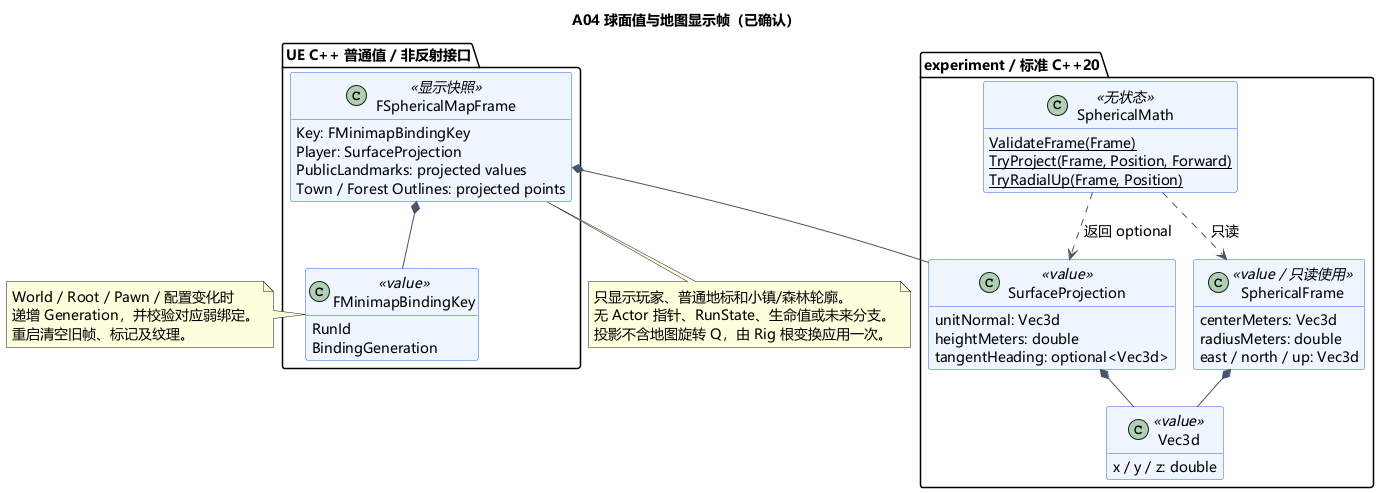

The diagram above was rendered by PlantUML. Its source (embedded in the PNG):
@startuml A04-spatial-values
!pragma layout smetana
title A04 球面值与地图显示帧（已确认）
skinparam defaultFontName Microsoft YaHei
skinparam defaultFontSize 14
skinparam shadowing false
skinparam classAttributeIconSize 0
skinparam classBackgroundColor #EFF6FF
skinparam classBorderColor #2563EB
skinparam ArrowColor #475569
hide empty members
top to bottom direction

package "experiment / 标准 C++20" {
 class Vec3d <<value>> {
  x / y / z: double
 }
 class SphericalFrame <<value / 只读使用>> {
  centerMeters: Vec3d
  radiusMeters: double
  east / north / up: Vec3d
 }
 class SurfaceProjection <<value>> {
  unitNormal: Vec3d
  heightMeters: double
  tangentHeading: optional<Vec3d>
 }
 class SphericalMath <<无状态>> {
  {static} ValidateFrame(Frame)
  {static} TryProject(Frame, Position, Forward)
  {static} TryRadialUp(Frame, Position)
 }
 SphericalFrame *-- Vec3d
 SurfaceProjection *-- Vec3d
 SphericalMath ..> SphericalFrame : 只读
 SphericalMath ..> SurfaceProjection : 返回 optional
}
package "UE C++ 普通值 / 非反射接口" {
 class FMinimapBindingKey <<value>> {
  RunId
  BindingGeneration
 }
 class FSphericalMapFrame <<显示快照>> {
  Key: FMinimapBindingKey
  Player: SurfaceProjection
  PublicLandmarks: projected values
  Town / Forest Outlines: projected points
 }
 FSphericalMapFrame *-- FMinimapBindingKey
 FSphericalMapFrame *-- SurfaceProjection
}
note right of FMinimapBindingKey
World / Root / Pawn / 配置变化时
递增 Generation，并校验对应弱绑定。
重启清空旧帧、标记及纹理。
end note
note bottom of FSphericalMapFrame
只显示玩家、普通地标和小镇/森林轮廓。
无 Actor 指针、RunState、生命值或未来分支。
投影不含地图旋转 Q，由 Rig 根变换应用一次。
end note
@enduml